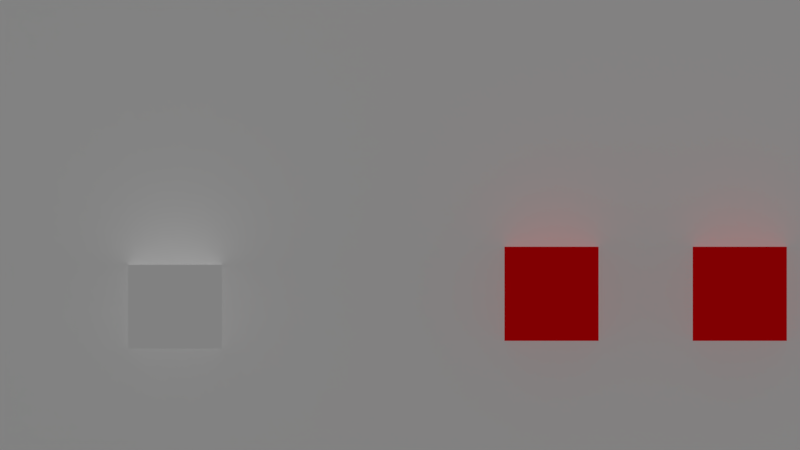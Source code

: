 # Source: Game_Logic_WIP1.blend  (saved by Blender 2.79.0; exported with 4.5.12 LTS)
import bpy
from mathutils import Matrix  # noqa: F401  (used for matrix-valued properties, if any)

bpy.ops.wm.read_factory_settings(use_empty=True)
scene = bpy.context.scene
scene.name = 'Scene'

# ---- collections
col_collection_1 = bpy.data.collections.new('Collection 1'); scene.collection.children.link(col_collection_1)
col_collection_2 = bpy.data.collections.new('Collection 2'); scene.collection.children.link(col_collection_2)
col_collection_2.hide_render = True
col_collection_2.hide_viewport = True
col_collection_3 = bpy.data.collections.new('Collection 3'); scene.collection.children.link(col_collection_3)
col_collection_3.hide_render = True
col_collection_3.hide_viewport = True

# ---- materials (node trees are filled in below, after node groups)
mat_enemy = bpy.data.materials.new('Enemy')
mat_enemy.alpha_threshold = 0.0
mat_enemy.use_transparent_shadow = False
mat_enemy.diffuse_color = (0.8, 0.0, 0.002363, 1.0)
mat_enemy.roughness = 0.5
mat_piso = bpy.data.materials.new('Piso')
mat_piso.alpha_threshold = 0.0
mat_piso.use_transparent_shadow = False
mat_piso.diffuse_color = (0.02912, 0.8, 0.08227, 1.0)
mat_piso.roughness = 0.5
mat_fono_1 = bpy.data.materials.new('Fono_1')
mat_fono_1.alpha_threshold = 0.0
mat_fono_1.use_transparent_shadow = False
mat_fono_1.roughness = 0.5
mat_bala = bpy.data.materials.new('Bala')
mat_bala.alpha_threshold = 0.0
mat_bala.use_transparent_shadow = False
mat_bala.diffuse_color = (0.8, 0.3993, 0.01646, 1.0)
mat_bala.roughness = 0.5
mat_bala.specular_intensity = 1.0
mat_granada = bpy.data.materials.new('Granada')
mat_granada.alpha_threshold = 0.0
mat_granada.use_transparent_shadow = False
mat_granada.diffuse_color = (0.8, 0.2002, 0.01954, 1.0)
mat_granada.roughness = 0.5

# ---- material node trees

# ---- world
world_world = bpy.data.worlds.new('World'); scene.world = world_world
world_world.color = (0.05088, 0.05088, 0.05088)
world_world.use_sun_shadow = False
world_world.sun_shadow_jitter_overblur = 0.0
world_world.cycles.sampling_method = 'MANUAL'

# ---- cameras
cam_camera = bpy.data.cameras.new('Camera')
cam_camera.type = 'ORTHO'
cam_camera.clip_end = 100.0
cam_camera.lens = 35.0
cam_camera.sensor_width = 32.0
cam_camera.sensor_height = 18.0
cam_camera.ortho_scale = 17.0
cam_camera.dof.focus_distance = 0.0
cam_camera.dof.aperture_fstop = 128.0

# ---- lights
light_lamp = bpy.data.lights.new('Lamp', 'SUN')
light_lamp.transmission_factor = 0.0
light_lamp.cutoff_distance = 30.0
light_lamp.use_shadow = False
light_lamp.angle = 0.1993
light_lamp.energy = 1.0
light_lamp.shadow_buffer_clip_start = 1.001
light_lamp.shadow_soft_size = 0.1
light_lamp.shadow_cascade_max_distance = 1000.0
light_point_001 = bpy.data.lights.new('Point.001', 'POINT')
light_point_001.color = (1.0, 0.9121, 0.07194)
light_point_001.transmission_factor = 0.0
light_point_001.energy = 41.0
light_point_001.shadow_buffer_clip_start = 0.5
light_point_001.shadow_soft_size = 0.1
light_point_001.shadow_maximum_resolution = 0.006
light_point_001.use_absolute_resolution = True

# ---- meshes
me_cube_008 = bpy.data.meshes.new('Cube.008')
me_cube_008.from_pydata([(-1.0, -1.0, -1.0), (-1.0, -1.0, 1.0), (-1.0, 1.0, -1.0), (-1.0, 1.0, 1.0), (1.0, -1.0, -1.0), (1.0, -1.0, 1.0), (1.0, 1.0, -1.0), (1.0, 1.0, 1.0)], [], [(0, 1, 3, 2), (2, 3, 7, 6), (6, 7, 5, 4), (4, 5, 1, 0), (2, 6, 4, 0), (7, 3, 1, 5)])
me_cube_008.materials.append(mat_enemy)
me_cube_008.use_remesh_preserve_volume = False
me_cube_008.use_remesh_preserve_attributes = False
me_cube_008.use_mirror_vertex_groups = False
me_cube_008.update()
me_cube_007 = bpy.data.meshes.new('Cube.007')
me_cube_007.from_pydata([(-1.0, -1.0, -1.0), (-1.0, -1.0, 1.0), (-1.0, 1.0, -1.0), (-1.0, 1.0, 1.0), (1.0, -1.0, -1.0), (1.0, -1.0, 1.0), (1.0, 1.0, -1.0), (1.0, 1.0, 1.0)], [], [(0, 1, 3, 2), (2, 3, 7, 6), (6, 7, 5, 4), (4, 5, 1, 0), (2, 6, 4, 0), (7, 3, 1, 5)])
me_cube_007.materials.append(mat_enemy)
me_cube_007.use_remesh_preserve_volume = False
me_cube_007.use_remesh_preserve_attributes = False
me_cube_007.use_mirror_vertex_groups = False
me_cube_007.update()
me_cube_006 = bpy.data.meshes.new('Cube.006')
me_cube_006.from_pydata([(-1.0, -1.0, -1.0), (-1.0, -1.0, 1.0), (-1.0, 1.0, -1.0), (-1.0, 1.0, 1.0), (1.0, -1.0, -1.0), (1.0, -1.0, 1.0), (1.0, 1.0, -1.0), (1.0, 1.0, 1.0)], [], [(0, 1, 3, 2), (2, 3, 7, 6), (6, 7, 5, 4), (4, 5, 1, 0), (2, 6, 4, 0), (7, 3, 1, 5)])
me_cube_006.materials.append(mat_enemy)
me_cube_006.use_remesh_preserve_volume = False
me_cube_006.use_remesh_preserve_attributes = False
me_cube_006.use_mirror_vertex_groups = False
me_cube_006.update()
me_cube_005 = bpy.data.meshes.new('Cube.005')
me_cube_005.from_pydata([(-1.0, -1.0, -1.0), (-1.0, -1.0, 1.0), (-1.0, 1.0, -1.0), (-1.0, 1.0, 1.0), (1.0, -1.0, -1.0), (1.0, -1.0, 1.0), (1.0, 1.0, -1.0), (1.0, 1.0, 1.0)], [], [(0, 1, 3, 2), (2, 3, 7, 6), (6, 7, 5, 4), (4, 5, 1, 0), (2, 6, 4, 0), (7, 3, 1, 5)])
me_cube_005.materials.append(mat_enemy)
me_cube_005.use_remesh_preserve_volume = False
me_cube_005.use_remesh_preserve_attributes = False
me_cube_005.use_mirror_vertex_groups = False
me_cube_005.update()
me_cube_004 = bpy.data.meshes.new('Cube.004')
me_cube_004.from_pydata([(-1.0, -1.0, -1.0), (-1.0, -1.0, 1.0), (-1.0, 1.0, -1.0), (-1.0, 1.0, 1.0), (1.0, -1.0, -1.0), (1.0, -1.0, 1.0), (1.0, 1.0, -1.0), (1.0, 1.0, 1.0)], [], [(0, 1, 3, 2), (2, 3, 7, 6), (6, 7, 5, 4), (4, 5, 1, 0), (2, 6, 4, 0), (7, 3, 1, 5)])
me_cube_004.materials.append(mat_enemy)
me_cube_004.use_remesh_preserve_volume = False
me_cube_004.use_remesh_preserve_attributes = False
me_cube_004.use_mirror_vertex_groups = False
me_cube_004.update()
me_cube_003 = bpy.data.meshes.new('Cube.003')
me_cube_003.from_pydata([(-1.0, -1.0, -1.0), (-1.0, -1.0, 1.0), (-1.0, 1.0, -1.0), (-1.0, 1.0, 1.0), (1.0, -1.0, -1.0), (1.0, -1.0, 1.0), (1.0, 1.0, -1.0), (1.0, 1.0, 1.0)], [], [(0, 1, 3, 2), (2, 3, 7, 6), (6, 7, 5, 4), (4, 5, 1, 0), (2, 6, 4, 0), (7, 3, 1, 5)])
me_cube_003.materials.append(mat_enemy)
me_cube_003.use_remesh_preserve_volume = False
me_cube_003.use_remesh_preserve_attributes = False
me_cube_003.use_mirror_vertex_groups = False
me_cube_003.update()
me_cube_002 = bpy.data.meshes.new('Cube.002')
me_cube_002.from_pydata([(-1.0, -1.0, -1.0), (-1.0, -1.0, 1.0), (-1.0, 1.0, -1.0), (-1.0, 1.0, 1.0), (1.0, -1.0, -1.0), (1.0, -1.0, 1.0), (1.0, 1.0, -1.0), (1.0, 1.0, 1.0)], [], [(0, 1, 3, 2), (2, 3, 7, 6), (6, 7, 5, 4), (4, 5, 1, 0), (2, 6, 4, 0), (7, 3, 1, 5)])
me_cube_002.materials.append(mat_enemy)
me_cube_002.use_remesh_preserve_volume = False
me_cube_002.use_remesh_preserve_attributes = False
me_cube_002.use_mirror_vertex_groups = False
me_cube_002.update()
me_plane_008 = bpy.data.meshes.new('Plane.008')
me_plane_008.from_pydata([(8.457, -1.08, 0.5481), (14.19, -1.08, 0.5481), (8.457, 0.9196, 0.5481), (14.19, 0.9196, 0.5481), (1.546, -1.08, 0.5481), (6.403, -1.08, 0.5481), (1.546, 0.9196, 0.5481), (6.403, 0.9196, 0.5481), (-7.242, -1.08, 0.5593), (-0.9567, -1.08, 0.5593), (-7.242, 0.9196, 0.5593), (-0.9567, 0.9196, 0.5593), (-10.46, -1.08, -1.165), (-8.457, -1.08, -1.165), (-10.46, 0.9196, -1.165), (-8.457, 0.9196, -1.165), (-0.8021, -0.08041, -1.165), (1.198, -0.08041, -1.165), (-0.8021, 1.92, -1.165), (1.198, 1.92, -1.165)], [], [(0, 1, 3, 2), (4, 5, 7, 6), (8, 9, 11, 10), (12, 13, 15, 14), (16, 17, 19, 18)])
me_plane_008.materials.append(mat_piso)
me_plane_008.use_remesh_preserve_volume = False
me_plane_008.use_remesh_preserve_attributes = False
me_plane_008.use_mirror_vertex_groups = False
me_plane_008.update()
me_cube = bpy.data.meshes.new('Cube')
me_cube.from_pydata([(-1.0, -1.0, -1.0), (-1.0, -1.0, 1.0), (-1.0, 1.0, -1.0), (-1.0, 1.0, 1.0), (1.0, -1.0, -1.0), (1.0, -1.0, 1.0), (1.0, 1.0, -1.0), (1.0, 1.0, 1.0)], [], [(0, 1, 3, 2), (2, 3, 7, 6), (6, 7, 5, 4), (4, 5, 1, 0), (2, 6, 4, 0), (7, 3, 1, 5)])
me_cube.use_remesh_preserve_volume = False
me_cube.use_remesh_preserve_attributes = False
me_cube.use_mirror_vertex_groups = False
me_cube.update()
me_plane = bpy.data.meshes.new('Plane')
me_plane.from_pydata([(-1.0, -1.0, 0.0), (1.0, -1.0, 0.0), (-1.0, 1.0, 0.0), (1.0, 1.0, 0.0)], [], [(0, 1, 3, 2)])
me_plane.use_remesh_preserve_volume = False
me_plane.use_remesh_preserve_attributes = False
me_plane.use_mirror_vertex_groups = False
me_plane.update()
me_plane_003 = bpy.data.meshes.new('Plane.003')
me_plane_003.from_pydata([(-11.64, -1.0, -1.795), (34.36, -1.0, -1.795), (-11.64, 1.0, -1.795), (34.36, 1.0, -1.795), (-11.64, -1.0, -0.4345), (-11.64, 1.0, -0.4345), (-47.06, -1.0, -0.3635), (-11.63, -1.0, -0.3635), (-47.06, 1.0, -0.3635), (-11.63, 1.0, -0.3635)], [], [(0, 1, 3, 2), (0, 2, 5, 4), (6, 7, 9, 8)])
me_plane_003.materials.append(mat_piso)
me_plane_003.use_remesh_preserve_volume = False
me_plane_003.use_remesh_preserve_attributes = False
me_plane_003.use_mirror_vertex_groups = False
me_plane_003.update()
me_plane_001 = bpy.data.meshes.new('Plane.001')
me_plane_001.from_pydata([(-41.0, -1.0, 0.0), (41.0, -1.0, 0.0), (-41.0, 9.0, -3.497e-07), (41.0, 9.0, -3.497e-07)], [], [(0, 1, 3, 2)])
_uv = me_plane_001.uv_layers.new(name='UVMap')
_uv.uv.foreach_set('vector', [0.0004171, 0.5375, 0.3753, 0.5375, 0.3753, 0.6298, 0.0004171, 0.6298])
me_plane_001.materials.append(mat_fono_1)
me_plane_001.use_remesh_preserve_volume = False
me_plane_001.use_remesh_preserve_attributes = False
me_plane_001.use_mirror_vertex_groups = False
me_plane_001.update()
me_cube_001 = bpy.data.meshes.new('Cube.001')
me_cube_001.from_pydata([(-1.0, -1.0, -1.0), (-1.0, -1.0, 1.0), (-1.0, 1.0, -1.0), (-1.0, 1.0, 1.0), (1.0, -1.0, -1.0), (1.0, -1.0, 1.0), (1.0, 1.0, -1.0), (1.0, 1.0, 1.0)], [], [(0, 1, 3, 2), (2, 3, 7, 6), (6, 7, 5, 4), (4, 5, 1, 0), (2, 6, 4, 0), (7, 3, 1, 5)])
me_cube_001.use_remesh_preserve_volume = False
me_cube_001.use_remesh_preserve_attributes = False
me_cube_001.use_mirror_vertex_groups = False
me_cube_001.update()
me_sphere_001 = bpy.data.meshes.new('Sphere.001')
me_sphere_001.from_pydata([(0.0, 0.4647, 0.8855), (0.0, 0.6631, 0.7485), (0.0, 0.823, 0.5681), (0.0, 0.935, 0.3546), (0.0, 0.9927, 0.1205), (0.0, 0.9927, -0.1205), (0.0, 0.935, -0.3546), (0.0, 0.823, -0.5681), (0.0, 0.6631, -0.7485), (0.0, 0.4647, -0.8855), (0.0, 0.2393, -0.9709), (0.06742, 0.2296, 0.9709), (0.1309, 0.4459, 0.8855), (0.1868, 0.6363, 0.7485), (0.2319, 0.7896, 0.5681), (0.2634, 0.8971, 0.3546), (0.2797, 0.9525, 0.1205), (0.2797, 0.9525, -0.1205), (0.2634, 0.8971, -0.3546), (0.2319, 0.7896, -0.5681), (0.1868, 0.6363, -0.7485), (0.1309, 0.4459, -0.8855), (0.06742, 0.2296, -0.9709), (0.1294, 0.2013, 0.9709), (0.2512, 0.391, 0.8855), (0.3585, 0.5579, 0.7485), (0.4449, 0.6923, 0.5681), (0.5055, 0.7866, 0.3546), (0.5367, 0.8351, 0.1205), (0.5367, 0.8351, -0.1205), (0.5055, 0.7866, -0.3546), (0.4449, 0.6923, -0.5681), (0.3585, 0.5579, -0.7485), (0.2512, 0.3909, -0.8855), (0.1294, 0.2013, -0.9709), (0.1809, 0.1567, 0.9709), (0.3512, 0.3043, 0.8855), (0.5012, 0.4343, 0.7485), (0.622, 0.5389, 0.5681), (0.7066, 0.6123, 0.3546), (0.7502, 0.6501, 0.1205), (0.7502, 0.6501, -0.1205), (0.7066, 0.6123, -0.3546), (0.622, 0.5389, -0.5681), (0.5012, 0.4343, -0.7485), (0.3512, 0.3043, -0.8855), (0.1809, 0.1567, -0.9709), (0.0, -3.258e-07, -1.0), (0.2177, 0.09942, 0.9709), (0.4227, 0.1931, 0.8855), (0.6032, 0.2755, 0.7485), (0.7486, 0.3419, 0.5681), (0.8505, 0.3884, 0.3546), (0.903, 0.4124, 0.1205), (0.903, 0.4124, -0.1205), (0.8505, 0.3884, -0.3546), (0.7486, 0.3419, -0.5681), (0.6032, 0.2755, -0.7485), (0.4227, 0.1931, -0.8855), (0.2177, 0.09942, -0.9709), (0.2369, 0.03406, 0.9709), (0.46, 0.06614, 0.8855), (0.6564, 0.09437, 0.7485), (0.8146, 0.1171, 0.5681), (0.9255, 0.1331, 0.3546), (0.9826, 0.1413, 0.1205), (0.9826, 0.1413, -0.1205), (0.9255, 0.1331, -0.3546), (0.8146, 0.1171, -0.5681), (0.6564, 0.09437, -0.7485), (0.46, 0.06614, -0.8855), (0.2369, 0.03406, -0.9709), (0.2369, -0.03406, 0.9709), (0.46, -0.06614, 0.8855), (0.6564, -0.09437, 0.7485), (0.8146, -0.1171, 0.5681), (0.9255, -0.1331, 0.3546), (0.9826, -0.1413, 0.1205), (0.9826, -0.1413, -0.1205), (0.9255, -0.1331, -0.3546), (0.8146, -0.1171, -0.5681), (0.6564, -0.09437, -0.7485), (0.46, -0.06614, -0.8855), (0.2369, -0.03406, -0.9709), (0.2177, -0.09942, 0.9709), (0.4227, -0.1931, 0.8855), (0.6032, -0.2755, 0.7485), (0.7486, -0.3419, 0.5681), (0.8505, -0.3884, 0.3546), (0.903, -0.4124, 0.1205), (0.903, -0.4124, -0.1205), (0.8505, -0.3884, -0.3546), (0.7486, -0.3419, -0.5681), (0.6032, -0.2755, -0.7485), (0.4227, -0.1931, -0.8855), (0.2177, -0.09942, -0.9709), (0.1809, -0.1567, 0.9709), (0.3512, -0.3043, 0.8855), (0.5012, -0.4343, 0.7485), (0.622, -0.5389, 0.5681), (0.7066, -0.6123, 0.3546), (0.7502, -0.6501, 0.1205), (0.7502, -0.6501, -0.1205), (0.7066, -0.6123, -0.3546), (0.622, -0.5389, -0.5681), (0.5012, -0.4343, -0.7485), (0.3512, -0.3043, -0.8855), (0.1809, -0.1567, -0.9709), (0.1294, -0.2013, 0.9709), (0.2512, -0.391, 0.8855), (0.3585, -0.5579, 0.7485), (0.4449, -0.6923, 0.5681), (0.5055, -0.7866, 0.3546), (0.5367, -0.8351, 0.1205), (0.5367, -0.8351, -0.1205), (0.5055, -0.7866, -0.3546), (0.4449, -0.6923, -0.5681), (0.3585, -0.5579, -0.7485), (0.2512, -0.391, -0.8855), (0.1294, -0.2013, -0.9709), (0.06742, -0.2296, 0.9709), (0.1309, -0.4459, 0.8855), (0.1868, -0.6363, 0.7485), (0.2319, -0.7896, 0.5681), (0.2634, -0.8971, 0.3546), (0.2797, -0.9525, 0.1205), (0.2797, -0.9525, -0.1205), (0.2634, -0.8971, -0.3546), (0.2319, -0.7896, -0.5681), (0.1868, -0.6363, -0.7485), (0.1309, -0.4459, -0.8855), (0.06742, -0.2296, -0.9709), (2.474e-08, -0.2393, 0.9709), (3.22e-08, -0.4647, 0.8855), (6.2e-08, -0.6631, 0.7485), (3.22e-08, -0.823, 0.5681), (6.2e-08, -0.935, 0.3546), (1.216e-07, -0.9927, 0.1205), (1.216e-07, -0.9927, -0.1205), (6.2e-08, -0.935, -0.3546), (1.729e-08, -0.823, -0.5681), (9.18e-08, -0.6631, -0.7485), (3.22e-08, -0.4647, -0.8855), (-3.486e-08, -0.2393, -0.9709), (-0.06742, -0.2296, 0.9709), (-0.1309, -0.4459, 0.8855), (-0.1868, -0.6363, 0.7485), (-0.2319, -0.7896, 0.5681), (-0.2634, -0.8971, 0.3546), (-0.2797, -0.9525, 0.1205), (-0.2797, -0.9525, -0.1205), (-0.2634, -0.8971, -0.3546), (-0.2319, -0.7896, -0.5681), (-0.1868, -0.6363, -0.7485), (-0.1309, -0.4459, -0.8855), (-0.06742, -0.2296, -0.9709), (-0.1294, -0.2013, 0.9709), (-0.2512, -0.391, 0.8855), (-0.3585, -0.5579, 0.7485), (-0.4449, -0.6923, 0.5681), (-0.5055, -0.7866, 0.3546), (-0.5367, -0.8351, 0.1205), (-0.5367, -0.8351, -0.1205), (-0.5055, -0.7866, -0.3546), (-0.4449, -0.6923, -0.5681), (-0.3585, -0.5579, -0.7485), (-0.2512, -0.391, -0.8855), (-0.1294, -0.2013, -0.9709), (-2.463e-07, -5.392e-07, 1.0), (-0.1809, -0.1567, 0.9709), (-0.3512, -0.3043, 0.8855), (-0.5012, -0.4343, 0.7485), (-0.622, -0.5389, 0.5681), (-0.7066, -0.6123, 0.3546), (-0.7502, -0.6501, 0.1205), (-0.7502, -0.6501, -0.1205), (-0.7066, -0.6123, -0.3546), (-0.622, -0.5389, -0.5681), (-0.5012, -0.4343, -0.7485), (-0.3512, -0.3043, -0.8855), (-0.1809, -0.1567, -0.9709), (-0.2177, -0.09942, 0.9709), (-0.4227, -0.1931, 0.8855), (-0.6032, -0.2755, 0.7485), (-0.7486, -0.3419, 0.5681), (-0.8505, -0.3884, 0.3546), (-0.903, -0.4124, 0.1205), (-0.903, -0.4124, -0.1205), (-0.8505, -0.3884, -0.3546), (-0.7486, -0.3419, -0.5681), (-0.6032, -0.2755, -0.7485), (-0.4227, -0.1931, -0.8855), (-0.2177, -0.09942, -0.9709), (-0.2369, -0.03406, 0.9709), (-0.46, -0.06614, 0.8855), (-0.6564, -0.09437, 0.7485), (-0.8146, -0.1171, 0.5681), (-0.9255, -0.1331, 0.3546), (-0.9826, -0.1413, 0.1205), (-0.9826, -0.1413, -0.1205), (-0.9255, -0.1331, -0.3546), (-0.8146, -0.1171, -0.5681), (-0.6564, -0.09437, -0.7485), (-0.46, -0.06614, -0.8855), (-0.2369, -0.03406, -0.9709), (-0.2369, 0.03406, 0.9709), (-0.46, 0.06614, 0.8855), (-0.6564, 0.09437, 0.7485), (-0.8146, 0.1171, 0.5681), (-0.9255, 0.1331, 0.3546), (-0.9826, 0.1413, 0.1205), (-0.9826, 0.1413, -0.1205), (-0.9255, 0.1331, -0.3546), (-0.8146, 0.1171, -0.5681), (-0.6564, 0.09437, -0.7485), (-0.46, 0.06614, -0.8855), (-0.2369, 0.03406, -0.9709), (-0.2177, 0.09942, 0.9709), (-0.4227, 0.1931, 0.8855), (-0.6032, 0.2755, 0.7485), (-0.7486, 0.3419, 0.5681), (-0.8505, 0.3884, 0.3546), (-0.903, 0.4124, 0.1205), (-0.903, 0.4124, -0.1205), (-0.8505, 0.3884, -0.3546), (-0.7486, 0.3419, -0.5681), (-0.6032, 0.2755, -0.7485), (-0.4227, 0.1931, -0.8855), (-0.2177, 0.09942, -0.9709), (-0.1809, 0.1567, 0.9709), (-0.3512, 0.3043, 0.8855), (-0.5012, 0.4343, 0.7485), (-0.622, 0.5389, 0.5681), (-0.7066, 0.6123, 0.3546), (-0.7502, 0.6501, 0.1205), (-0.7502, 0.6501, -0.1205), (-0.7066, 0.6123, -0.3546), (-0.622, 0.5389, -0.5681), (-0.5012, 0.4343, -0.7485), (-0.3512, 0.3043, -0.8855), (-0.1809, 0.1567, -0.9709), (-0.1294, 0.2013, 0.9709), (-0.2512, 0.391, 0.8855), (-0.3585, 0.5579, 0.7485), (-0.4449, 0.6923, 0.5681), (-0.5055, 0.7866, 0.3546), (-0.5367, 0.8351, 0.1205), (-0.5367, 0.8351, -0.1205), (-0.5055, 0.7866, -0.3546), (-0.4449, 0.6923, -0.5681), (-0.3585, 0.5579, -0.7485), (-0.2512, 0.3909, -0.8855), (-0.1294, 0.2013, -0.9709), (-0.06742, 0.2296, 0.9709), (-0.1309, 0.4459, 0.8855), (-0.1868, 0.6363, 0.7485), (-0.2319, 0.7896, 0.5681), (-0.2634, 0.8971, 0.3546), (-0.2797, 0.9525, 0.1205), (-0.2797, 0.9525, -0.1205), (-0.2634, 0.8971, -0.3546), (-0.2319, 0.7896, -0.5681), (-0.1868, 0.6363, -0.7485), (-0.1309, 0.4459, -0.8855), (-0.06742, 0.2296, -0.9709), (-5.057e-09, 0.2393, 0.9709)], [], [(265, 168, 11), (7, 6, 18, 19), (0, 265, 11, 12), (8, 7, 19, 20), (1, 0, 12, 13), (9, 8, 20, 21), (2, 1, 13, 14), (10, 9, 21, 22), (3, 2, 14, 15), (47, 10, 22), (4, 3, 15, 16), (5, 4, 16, 17), (6, 5, 17, 18), (13, 12, 24, 25), (21, 20, 32, 33), (14, 13, 25, 26), (22, 21, 33, 34), (15, 14, 26, 27), (47, 22, 34), (16, 15, 27, 28), (17, 16, 28, 29), (18, 17, 29, 30), (11, 168, 23), (19, 18, 30, 31), (12, 11, 23, 24), (20, 19, 31, 32), (47, 34, 46), (28, 27, 39, 40), (29, 28, 40, 41), (30, 29, 41, 42), (23, 168, 35), (31, 30, 42, 43), (24, 23, 35, 36), (32, 31, 43, 44), (25, 24, 36, 37), (33, 32, 44, 45), (26, 25, 37, 38), (34, 33, 45, 46), (27, 26, 38, 39), (42, 41, 54, 55), (35, 168, 48), (43, 42, 55, 56), (36, 35, 48, 49), (44, 43, 56, 57), (37, 36, 49, 50), (45, 44, 57, 58), (38, 37, 50, 51), (46, 45, 58, 59), (39, 38, 51, 52), (47, 46, 59), (40, 39, 52, 53), (41, 40, 53, 54), (58, 57, 69, 70), (51, 50, 62, 63), (59, 58, 70, 71), (52, 51, 63, 64), (47, 59, 71), (53, 52, 64, 65), (54, 53, 65, 66), (55, 54, 66, 67), (48, 168, 60), (56, 55, 67, 68), (49, 48, 60, 61), (57, 56, 68, 69), (50, 49, 61, 62), (65, 64, 76, 77), (66, 65, 77, 78), (67, 66, 78, 79), (60, 168, 72), (68, 67, 79, 80), (61, 60, 72, 73), (69, 68, 80, 81), (62, 61, 73, 74), (70, 69, 81, 82), (63, 62, 74, 75), (71, 70, 82, 83), (64, 63, 75, 76), (47, 71, 83), (72, 168, 84), (80, 79, 91, 92), (73, 72, 84, 85), (81, 80, 92, 93), (74, 73, 85, 86), (82, 81, 93, 94), (75, 74, 86, 87), (83, 82, 94, 95), (76, 75, 87, 88), (47, 83, 95), (77, 76, 88, 89), (78, 77, 89, 90), (79, 78, 90, 91), (94, 93, 105, 106), (87, 86, 98, 99), (95, 94, 106, 107), (88, 87, 99, 100), (47, 95, 107), (89, 88, 100, 101), (90, 89, 101, 102), (91, 90, 102, 103), (84, 168, 96), (92, 91, 103, 104), (85, 84, 96, 97), (93, 92, 104, 105), (86, 85, 97, 98), (102, 101, 113, 114), (103, 102, 114, 115), (96, 168, 108), (104, 103, 115, 116), (97, 96, 108, 109), (105, 104, 116, 117), (98, 97, 109, 110), (106, 105, 117, 118), (99, 98, 110, 111), (107, 106, 118, 119), (100, 99, 111, 112), (47, 107, 119), (101, 100, 112, 113), (116, 115, 127, 128), (109, 108, 120, 121), (117, 116, 128, 129), (110, 109, 121, 122), (118, 117, 129, 130), (111, 110, 122, 123), (119, 118, 130, 131), (112, 111, 123, 124), (47, 119, 131), (113, 112, 124, 125), (114, 113, 125, 126), (115, 114, 126, 127), (108, 168, 120), (123, 122, 134, 135), (131, 130, 142, 143), (124, 123, 135, 136), (47, 131, 143), (125, 124, 136, 137), (126, 125, 137, 138), (127, 126, 138, 139), (120, 168, 132), (128, 127, 139, 140), (121, 120, 132, 133), (129, 128, 140, 141), (122, 121, 133, 134), (130, 129, 141, 142), (138, 137, 149, 150), (139, 138, 150, 151), (132, 168, 144), (140, 139, 151, 152), (133, 132, 144, 145), (141, 140, 152, 153), (134, 133, 145, 146), (142, 141, 153, 154), (135, 134, 146, 147), (143, 142, 154, 155), (136, 135, 147, 148), (47, 143, 155), (137, 136, 148, 149), (145, 144, 156, 157), (153, 152, 164, 165), (146, 145, 157, 158), (154, 153, 165, 166), (147, 146, 158, 159), (155, 154, 166, 167), (148, 147, 159, 160), (47, 155, 167), (149, 148, 160, 161), (150, 149, 161, 162), (151, 150, 162, 163), (144, 168, 156), (152, 151, 163, 164), (167, 166, 179, 180), (160, 159, 172, 173), (47, 167, 180), (161, 160, 173, 174), (162, 161, 174, 175), (163, 162, 175, 176), (156, 168, 169), (164, 163, 176, 177), (157, 156, 169, 170), (165, 164, 177, 178), (158, 157, 170, 171), (166, 165, 178, 179), (159, 158, 171, 172), (175, 174, 186, 187), (176, 175, 187, 188), (169, 168, 181), (177, 176, 188, 189), (170, 169, 181, 182), (178, 177, 189, 190), (171, 170, 182, 183), (179, 178, 190, 191), (172, 171, 183, 184), (180, 179, 191, 192), (173, 172, 184, 185), (47, 180, 192), (174, 173, 185, 186), (190, 189, 201, 202), (183, 182, 194, 195), (191, 190, 202, 203), (184, 183, 195, 196), (192, 191, 203, 204), (185, 184, 196, 197), (47, 192, 204), (186, 185, 197, 198), (187, 186, 198, 199), (188, 187, 199, 200), (181, 168, 193), (189, 188, 200, 201), (182, 181, 193, 194), (197, 196, 208, 209), (47, 204, 216), (198, 197, 209, 210), (199, 198, 210, 211), (200, 199, 211, 212), (193, 168, 205), (201, 200, 212, 213), (194, 193, 205, 206), (202, 201, 213, 214), (195, 194, 206, 207), (203, 202, 214, 215), (196, 195, 207, 208), (204, 203, 215, 216), (212, 211, 223, 224), (205, 168, 217), (213, 212, 224, 225), (206, 205, 217, 218), (214, 213, 225, 226), (207, 206, 218, 219), (215, 214, 226, 227), (208, 207, 219, 220), (216, 215, 227, 228), (209, 208, 220, 221), (47, 216, 228), (210, 209, 221, 222), (211, 210, 222, 223), (226, 225, 237, 238), (219, 218, 230, 231), (227, 226, 238, 239), (220, 219, 231, 232), (228, 227, 239, 240), (221, 220, 232, 233), (47, 228, 240), (222, 221, 233, 234), (223, 222, 234, 235), (224, 223, 235, 236), (217, 168, 229), (225, 224, 236, 237), (218, 217, 229, 230), (47, 240, 252), (234, 233, 245, 246), (235, 234, 246, 247), (236, 235, 247, 248), (229, 168, 241), (237, 236, 248, 249), (230, 229, 241, 242), (238, 237, 249, 250), (231, 230, 242, 243), (239, 238, 250, 251), (232, 231, 243, 244), (240, 239, 251, 252), (233, 232, 244, 245), (248, 247, 259, 260), (241, 168, 253), (249, 248, 260, 261), (242, 241, 253, 254), (250, 249, 261, 262), (243, 242, 254, 255), (251, 250, 262, 263), (244, 243, 255, 256), (252, 251, 263, 264), (245, 244, 256, 257), (47, 252, 264), (246, 245, 257, 258), (247, 246, 258, 259), (255, 254, 0, 1), (263, 262, 8, 9), (256, 255, 1, 2), (264, 263, 9, 10), (257, 256, 2, 3), (47, 264, 10), (258, 257, 3, 4), (259, 258, 4, 5), (260, 259, 5, 6), (253, 168, 265), (261, 260, 6, 7), (254, 253, 265, 0), (262, 261, 7, 8)])
me_sphere_001.materials.append(mat_bala)
me_sphere_001.use_remesh_preserve_volume = False
me_sphere_001.use_remesh_preserve_attributes = False
me_sphere_001.use_mirror_vertex_groups = False
me_sphere_001.update()
me_sphere = bpy.data.meshes.new('Sphere')
me_sphere.from_pydata([(0.0, 0.1951, 0.9808), (0.0, 0.3827, 0.9239), (0.0, 0.5556, 0.8315), (0.0, 0.7071, 0.7071), (0.0, 0.8315, 0.5556), (0.0, 0.9239, 0.3827), (0.0, 0.9808, 0.1951), (0.0, 1.0, 7.55e-08), (0.0, 0.9808, -0.1951), (0.0, 0.9239, -0.3827), (0.0, 0.8315, -0.5556), (0.0, 0.7071, -0.7071), (0.0, 0.5556, -0.8315), (0.0, 0.3827, -0.9239), (0.08465, 0.1758, 0.9808), (0.166, 0.3448, 0.9239), (0.2411, 0.5006, 0.8315), (0.3068, 0.6371, 0.7071), (0.3608, 0.7491, 0.5556), (0.4009, 0.8324, 0.3827), (0.4255, 0.8837, 0.1951), (0.4339, 0.901, 7.55e-08), (0.4255, 0.8837, -0.1951), (0.4009, 0.8324, -0.3827), (0.3608, 0.7491, -0.5556), (0.3068, 0.6371, -0.7071), (0.2411, 0.5006, -0.8315), (0.166, 0.3448, -0.9239), (0.08465, 0.1758, -0.9808), (0.1525, 0.1216, 0.9808), (0.2992, 0.2386, 0.9239), (0.4344, 0.3464, 0.8315), (0.5528, 0.4409, 0.7071), (0.6501, 0.5184, 0.5556), (0.7223, 0.576, 0.3827), (0.7668, 0.6115, 0.1951), (0.7818, 0.6235, 7.55e-08), (0.7668, 0.6115, -0.1951), (0.7223, 0.576, -0.3827), (0.6501, 0.5184, -0.5556), (0.5528, 0.4409, -0.7071), (0.4344, 0.3464, -0.8315), (0.2992, 0.2386, -0.9239), (0.1525, 0.1216, -0.9808), (0.1902, 0.04341, 0.9808), (0.3731, 0.08515, 0.9239), (0.5416, 0.1236, 0.8315), (0.6894, 0.1573, 0.7071), (0.8106, 0.185, 0.5556), (0.9007, 0.2056, 0.3827), (0.9562, 0.2182, 0.1951), (0.9749, 0.2225, 7.55e-08), (0.9562, 0.2182, -0.1951), (0.9007, 0.2056, -0.3827), (0.8106, 0.185, -0.5556), (0.6894, 0.1573, -0.7071), (0.5416, 0.1236, -0.8315), (0.3731, 0.08515, -0.9239), (0.1902, 0.04341, -0.9808), (0.1902, -0.04341, 0.9808), (0.3731, -0.08516, 0.9239), (0.5416, -0.1236, 0.8315), (0.6894, -0.1573, 0.7071), (0.8106, -0.185, 0.5556), (0.9007, -0.2056, 0.3827), (0.9562, -0.2182, 0.1951), (0.9749, -0.2225, 7.55e-08), (0.9562, -0.2182, -0.1951), (0.9007, -0.2056, -0.3827), (0.8106, -0.185, -0.5556), (0.6894, -0.1573, -0.7071), (0.5416, -0.1236, -0.8315), (0.3731, -0.08516, -0.9239), (0.1902, -0.04341, -0.9808), (0.1525, -0.1216, 0.9808), (0.2992, -0.2386, 0.9239), (0.4344, -0.3464, 0.8315), (0.5528, -0.4409, 0.7071), (0.6501, -0.5184, 0.5556), (0.7223, -0.576, 0.3827), (0.7668, -0.6115, 0.1951), (0.7818, -0.6235, 7.55e-08), (0.7668, -0.6115, -0.1951), (0.7223, -0.576, -0.3827), (0.6501, -0.5184, -0.5556), (0.5528, -0.4409, -0.7071), (0.4344, -0.3464, -0.8315), (0.2992, -0.2386, -0.9239), (0.1525, -0.1216, -0.9808), (0.08465, -0.1758, 0.9808), (0.166, -0.3448, 0.9239), (0.2411, -0.5006, 0.8315), (0.3068, -0.6371, 0.7071), (0.3608, -0.7491, 0.5556), (0.4009, -0.8324, 0.3827), (0.4255, -0.8837, 0.1951), (0.4339, -0.901, 7.55e-08), (0.4255, -0.8837, -0.1951), (0.4009, -0.8324, -0.3827), (0.3608, -0.7491, -0.5556), (0.3068, -0.6371, -0.7071), (0.2411, -0.5006, -0.8315), (0.166, -0.3448, -0.9239), (0.08465, -0.1758, -0.9808), (-3.744e-08, -0.1951, 0.9808), (-3.744e-08, -0.3827, 0.9239), (-1.119e-07, -0.5556, 0.8315), (-1.268e-07, -0.7071, 0.7071), (-1.268e-07, -0.8315, 0.5556), (-2.759e-07, -0.9239, 0.3827), (-2.759e-07, -0.9808, 0.1951), (-2.461e-07, -1.0, 7.55e-08), (-2.759e-07, -0.9808, -0.1951), (-1.864e-07, -0.9239, -0.3827), (-1.268e-07, -0.8315, -0.5556), (-1.268e-07, -0.7071, -0.7071), (-1.268e-07, -0.5556, -0.8315), (-3.744e-08, -0.3827, -0.9239), (-3.744e-08, -0.1951, -0.9808), (-1.414e-07, -6.194e-07, 1.0), (-0.08465, -0.1758, 0.9808), (-0.166, -0.3448, 0.9239), (-0.2411, -0.5006, 0.8315), (-0.3068, -0.6371, 0.7071), (-0.3608, -0.7491, 0.5556), (-0.4009, -0.8324, 0.3827), (-0.4255, -0.8837, 0.1951), (-0.4339, -0.901, 7.55e-08), (-0.4255, -0.8837, -0.1951), (-0.4009, -0.8324, -0.3827), (-0.3608, -0.7491, -0.5556), (-0.3068, -0.6371, -0.7071), (-0.2411, -0.5006, -0.8315), (-0.166, -0.3448, -0.9239), (-0.08465, -0.1758, -0.9808), (0.0, -3.258e-07, -1.0), (-0.1525, -0.1216, 0.9808), (-0.2992, -0.2386, 0.9239), (-0.4344, -0.3464, 0.8315), (-0.5528, -0.4409, 0.7071), (-0.6501, -0.5184, 0.5556), (-0.7223, -0.576, 0.3827), (-0.7668, -0.6115, 0.1951), (-0.7818, -0.6235, 7.55e-08), (-0.7668, -0.6115, -0.1951), (-0.7223, -0.576, -0.3827), (-0.6501, -0.5184, -0.5556), (-0.5528, -0.4409, -0.7071), (-0.4344, -0.3464, -0.8315), (-0.2992, -0.2386, -0.9239), (-0.1525, -0.1216, -0.9808), (-0.1902, -0.04341, 0.9808), (-0.3731, -0.08516, 0.9239), (-0.5416, -0.1236, 0.8315), (-0.6894, -0.1573, 0.7071), (-0.8106, -0.185, 0.5556), (-0.9007, -0.2056, 0.3827), (-0.9562, -0.2182, 0.1951), (-0.9749, -0.2225, 7.55e-08), (-0.9562, -0.2182, -0.1951), (-0.9007, -0.2056, -0.3827), (-0.8106, -0.185, -0.5556), (-0.6894, -0.1573, -0.7071), (-0.5416, -0.1236, -0.8315), (-0.3731, -0.08516, -0.9239), (-0.1902, -0.04341, -0.9808), (-0.1902, 0.04341, 0.9808), (-0.3731, 0.08515, 0.9239), (-0.5416, 0.1236, 0.8315), (-0.6894, 0.1573, 0.7071), (-0.8106, 0.185, 0.5556), (-0.9007, 0.2056, 0.3827), (-0.9562, 0.2182, 0.1951), (-0.9749, 0.2225, 7.55e-08), (-0.9562, 0.2182, -0.1951), (-0.9007, 0.2056, -0.3827), (-0.8106, 0.185, -0.5556), (-0.6894, 0.1573, -0.7071), (-0.5416, 0.1236, -0.8315), (-0.3731, 0.08515, -0.9239), (-0.1902, 0.04341, -0.9808), (-0.1525, 0.1216, 0.9808), (-0.2992, 0.2386, 0.9239), (-0.4344, 0.3464, 0.8315), (-0.5528, 0.4409, 0.7071), (-0.6501, 0.5184, 0.5556), (-0.7223, 0.576, 0.3827), (-0.7668, 0.6115, 0.1951), (-0.7818, 0.6235, 7.55e-08), (-0.7668, 0.6115, -0.1951), (-0.7223, 0.576, -0.3827), (-0.6501, 0.5184, -0.5556), (-0.5528, 0.4409, -0.7071), (-0.4344, 0.3464, -0.8315), (-0.2992, 0.2386, -0.9239), (-0.1525, 0.1216, -0.9808), (-0.08465, 0.1758, 0.9808), (-0.166, 0.3448, 0.9239), (-0.2411, 0.5006, 0.8315), (-0.3068, 0.6371, 0.7071), (-0.3608, 0.7491, 0.5556), (-0.4009, 0.8324, 0.3827), (-0.4255, 0.8837, 0.1951), (-0.4339, 0.901, 7.55e-08), (-0.4255, 0.8837, -0.1951), (-0.4009, 0.8324, -0.3827), (-0.3608, 0.7491, -0.5556), (-0.3068, 0.6371, -0.7071), (-0.2411, 0.5006, -0.8315), (-0.166, 0.3448, -0.9239), (-0.08465, 0.1758, -0.9808), (6.687e-08, 0.1951, -0.9808)], [], [(2, 1, 15, 16), (10, 9, 23, 24), (3, 2, 16, 17), (11, 10, 24, 25), (4, 3, 17, 18), (12, 11, 25, 26), (5, 4, 18, 19), (13, 12, 26, 27), (6, 5, 19, 20), (211, 13, 27, 28), (7, 6, 20, 21), (0, 119, 14), (135, 211, 28), (8, 7, 21, 22), (1, 0, 14, 15), (9, 8, 22, 23), (22, 21, 36, 37), (15, 14, 29, 30), (23, 22, 37, 38), (16, 15, 30, 31), (24, 23, 38, 39), (17, 16, 31, 32), (25, 24, 39, 40), (18, 17, 32, 33), (26, 25, 40, 41), (19, 18, 33, 34), (27, 26, 41, 42), (20, 19, 34, 35), (28, 27, 42, 43), (21, 20, 35, 36), (14, 119, 29), (135, 28, 43), (41, 40, 55, 56), (34, 33, 48, 49), (42, 41, 56, 57), (35, 34, 49, 50), (43, 42, 57, 58), (36, 35, 50, 51), (29, 119, 44), (135, 43, 58), (37, 36, 51, 52), (30, 29, 44, 45), (38, 37, 52, 53), (31, 30, 45, 46), (39, 38, 53, 54), (32, 31, 46, 47), (40, 39, 54, 55), (33, 32, 47, 48), (53, 52, 67, 68), (46, 45, 60, 61), (54, 53, 68, 69), (47, 46, 61, 62), (55, 54, 69, 70), (48, 47, 62, 63), (56, 55, 70, 71), (49, 48, 63, 64), (57, 56, 71, 72), (50, 49, 64, 65), (58, 57, 72, 73), (51, 50, 65, 66), (44, 119, 59), (135, 58, 73), (52, 51, 66, 67), (45, 44, 59, 60), (72, 71, 86, 87), (65, 64, 79, 80), (73, 72, 87, 88), (66, 65, 80, 81), (59, 119, 74), (135, 73, 88), (67, 66, 81, 82), (60, 59, 74, 75), (68, 67, 82, 83), (61, 60, 75, 76), (69, 68, 83, 84), (62, 61, 76, 77), (70, 69, 84, 85), (63, 62, 77, 78), (71, 70, 85, 86), (64, 63, 78, 79), (76, 75, 90, 91), (84, 83, 98, 99), (77, 76, 91, 92), (85, 84, 99, 100), (78, 77, 92, 93), (86, 85, 100, 101), (79, 78, 93, 94), (87, 86, 101, 102), (80, 79, 94, 95), (88, 87, 102, 103), (81, 80, 95, 96), (74, 119, 89), (135, 88, 103), (82, 81, 96, 97), (75, 74, 89, 90), (83, 82, 97, 98), (95, 94, 109, 110), (103, 102, 117, 118), (96, 95, 110, 111), (89, 119, 104), (135, 103, 118), (97, 96, 111, 112), (90, 89, 104, 105), (98, 97, 112, 113), (91, 90, 105, 106), (99, 98, 113, 114), (92, 91, 106, 107), (100, 99, 114, 115), (93, 92, 107, 108), (101, 100, 115, 116), (94, 93, 108, 109), (102, 101, 116, 117), (114, 113, 129, 130), (107, 106, 122, 123), (115, 114, 130, 131), (108, 107, 123, 124), (116, 115, 131, 132), (109, 108, 124, 125), (117, 116, 132, 133), (110, 109, 125, 126), (118, 117, 133, 134), (111, 110, 126, 127), (104, 119, 120), (135, 118, 134), (112, 111, 127, 128), (105, 104, 120, 121), (113, 112, 128, 129), (106, 105, 121, 122), (134, 133, 149, 150), (127, 126, 142, 143), (120, 119, 136), (135, 134, 150), (128, 127, 143, 144), (121, 120, 136, 137), (129, 128, 144, 145), (122, 121, 137, 138), (130, 129, 145, 146), (123, 122, 138, 139), (131, 130, 146, 147), (124, 123, 139, 140), (132, 131, 147, 148), (125, 124, 140, 141), (133, 132, 148, 149), (126, 125, 141, 142), (139, 138, 153, 154), (147, 146, 161, 162), (140, 139, 154, 155), (148, 147, 162, 163), (141, 140, 155, 156), (149, 148, 163, 164), (142, 141, 156, 157), (150, 149, 164, 165), (143, 142, 157, 158), (136, 119, 151), (135, 150, 165), (144, 143, 158, 159), (137, 136, 151, 152), (145, 144, 159, 160), (138, 137, 152, 153), (146, 145, 160, 161), (158, 157, 172, 173), (151, 119, 166), (135, 165, 180), (159, 158, 173, 174), (152, 151, 166, 167), (160, 159, 174, 175), (153, 152, 167, 168), (161, 160, 175, 176), (154, 153, 168, 169), (162, 161, 176, 177), (155, 154, 169, 170), (163, 162, 177, 178), (156, 155, 170, 171), (164, 163, 178, 179), (157, 156, 171, 172), (165, 164, 179, 180), (177, 176, 191, 192), (170, 169, 184, 185), (178, 177, 192, 193), (171, 170, 185, 186), (179, 178, 193, 194), (172, 171, 186, 187), (180, 179, 194, 195), (173, 172, 187, 188), (166, 119, 181), (135, 180, 195), (174, 173, 188, 189), (167, 166, 181, 182), (175, 174, 189, 190), (168, 167, 182, 183), (176, 175, 190, 191), (169, 168, 183, 184), (135, 195, 210), (189, 188, 203, 204), (182, 181, 196, 197), (190, 189, 204, 205), (183, 182, 197, 198), (191, 190, 205, 206), (184, 183, 198, 199), (192, 191, 206, 207), (185, 184, 199, 200), (193, 192, 207, 208), (186, 185, 200, 201), (194, 193, 208, 209), (187, 186, 201, 202), (195, 194, 209, 210), (188, 187, 202, 203), (181, 119, 196), (208, 207, 11, 12), (201, 200, 4, 5), (209, 208, 12, 13), (202, 201, 5, 6), (210, 209, 13, 211), (203, 202, 6, 7), (196, 119, 0), (135, 210, 211), (204, 203, 7, 8), (197, 196, 0, 1), (205, 204, 8, 9), (198, 197, 1, 2), (206, 205, 9, 10), (199, 198, 2, 3), (207, 206, 10, 11), (200, 199, 3, 4)])
me_sphere.materials.append(mat_granada)
me_sphere.use_remesh_preserve_volume = False
me_sphere.use_remesh_preserve_attributes = False
me_sphere.use_mirror_vertex_groups = False
me_sphere.update()

# ---- objects
ob_enemy_006 = bpy.data.objects.new('Enemy.006', me_cube_008)
ob_enemy_005 = bpy.data.objects.new('Enemy.005', me_cube_007)
ob_enemy_004 = bpy.data.objects.new('Enemy.004', me_cube_006)
ob_enemy_003 = bpy.data.objects.new('Enemy.003', me_cube_005)
ob_enemy_002 = bpy.data.objects.new('Enemy.002', me_cube_004)
ob_enemy_001 = bpy.data.objects.new('Enemy.001', me_cube_003)
ob_enemy = bpy.data.objects.new('Enemy', me_cube_002)
ob_obstaculos = bpy.data.objects.new('Obstaculos', me_plane_008)
ob_path = bpy.data.objects.new('Path', me_cube)
ob_plane = bpy.data.objects.new('Plane', me_plane)
ob_music_background = bpy.data.objects.new('Music background', None)
ob_piso = bpy.data.objects.new('Piso', me_plane_003)
ob_background = bpy.data.objects.new('Background', me_plane_001)
ob_personaje_player = bpy.data.objects.new('Personaje_Player', me_cube_001)
ob_granada_mano = bpy.data.objects.new('Granada_mano', None)
ob_barrel = bpy.data.objects.new('Barrel', None)
ob_camera = bpy.data.objects.new('Camera', cam_camera)
ob_lamp = bpy.data.objects.new('Lamp', light_lamp)
ob_bala_pistola_bullet = bpy.data.objects.new('Bala_pistola_Bullet', me_sphere_001)
ob_granada = bpy.data.objects.new('Granada', me_sphere)
ob_point = bpy.data.objects.new('Point', light_point_001)
ob_muerte_soldado = bpy.data.objects.new('Muerte_Soldado', None)

# ---- transforms, parenting, visibility, modifiers, constraints
ob_enemy_006.location = (15.0, 0.0, 3.163)
ob_enemy_006.lineart.crease_threshold = 0.0
ob_enemy_005.location = (11.0, 0.0, 3.163)
ob_enemy_005.lineart.crease_threshold = 0.0
ob_enemy_004.location = (6.0, 0.0, 2.163)
ob_enemy_004.lineart.crease_threshold = 0.0
ob_enemy_003.location = (0.0, 0.0, 0.163)
ob_enemy_003.lineart.crease_threshold = 0.0
ob_enemy_002.location = (-16.0, 0.0, 1.163)
ob_enemy_002.lineart.crease_threshold = 0.0
ob_enemy_001.location = (-25.0, 0.0, 1.163)
ob_enemy_001.lineart.crease_threshold = 0.0
ob_enemy.location = (-29.0, 0.0, 1.163)
ob_enemy.lineart.crease_threshold = 0.0
ob_obstaculos.location = (18.85, 0.08041, 1.611)
ob_obstaculos.scale = (1.4, 1.0, 1.0)
ob_obstaculos.hide_render = True
ob_obstaculos.lineart.crease_threshold = 0.0
ob_path.location = (-32.06, 0.0, 2.5)
ob_path.scale = (0.5, 1.0, 5.0)
ob_path.hide_render = True
ob_path.lineart.crease_threshold = 0.0
ob_plane.parent = ob_path
ob_plane.matrix_parent_inverse = Matrix(((2.0, 0.0, 0.0, 64.12), (0.0, 1.0, 0.0, 0.0), (0.0, 0.0, 0.2, -0.5), (0.0, 0.0, 0.0, 1.0)))
ob_plane.location = (-40.62, 0.0, 2.59)
ob_plane.rotation_euler = (0.0, 1.571, 0.0)
ob_plane.scale = (5.325, 1.0, 1.0)
ob_plane.hide_render = True
ob_plane.lineart.crease_threshold = 0.0
ob_music_background.location = (0.0, 0.0, 0.0)
ob_music_background.empty_image_offset = (0.0, 0.0)
ob_music_background.lineart.crease_threshold = 0.0
ob_piso.location = (6.031, 0.0, 0.3635)
ob_piso.hide_render = True
ob_piso.lineart.crease_threshold = 0.0
ob_background.location = (0.0, 1.0, -1.298)
ob_background.rotation_euler = (1.571, 0.0, 0.0)
ob_background.lineart.crease_threshold = 0.0
ob_personaje_player.location = (-37.0, 0.0, 0.89)
ob_personaje_player.scale = (1.0, 1.0, 0.89)
ob_personaje_player.lineart.crease_threshold = 0.0
ob_granada_mano.parent = ob_personaje_player
ob_granada_mano.matrix_parent_inverse = Matrix(((1.0, 0.0, 0.0, 37.0), (0.0, 1.0, 0.0, 0.0), (0.0, 0.0, 1.124, -1.0), (0.0, 0.0, 0.0, 1.0)))
ob_granada_mano.location = (-36.24, 0.0, 2.07)
ob_granada_mano.scale = (0.3, 0.3, 0.3)
ob_granada_mano.empty_image_offset = (0.0, 0.0)
ob_granada_mano.hide_render = True
ob_granada_mano.lineart.crease_threshold = 0.0
ob_barrel.parent = ob_personaje_player
ob_barrel.matrix_parent_inverse = Matrix(((1.0, 0.0, 0.0, 37.0), (0.0, 1.0, 0.0, 0.0), (0.0, 0.0, 1.124, -1.0), (0.0, 0.0, 0.0, 1.0)))
ob_barrel.location = (-35.24, 0.0, 1.07)
ob_barrel.scale = (0.3, 0.3, 0.3)
ob_barrel.empty_image_offset = (0.0, 0.0)
ob_barrel.hide_render = True
ob_barrel.lineart.crease_threshold = 0.0
ob_camera.location = (-32.22, -8.0, 2.623)
ob_camera.rotation_euler = (1.571, -0.0, 0.0)
ob_camera.lock_rotation = (False, True, True)
ob_camera.lock_rotations_4d = False
ob_camera.lock_scale = (False, True, True)
ob_camera.empty_display_type = 'ARROWS'
ob_camera.color = (0.0, 0.0, 0.0, 0.0)
ob_camera.display_type = 'WIRE'
ob_camera.lineart.crease_threshold = 0.0
ob_lamp.location = (0.0, -4.0, 11.0)
ob_lamp.rotation_euler = (0.7854, 0.0, 0.0)
ob_lamp.lock_rotations_4d = False
ob_lamp.empty_display_type = 'ARROWS'
ob_lamp.color = (0.0, 0.0, 0.0, 0.0)
ob_lamp.lineart.crease_threshold = 0.0
ob_bala_pistola_bullet.location = (0.0, 0.0, 0.0)
ob_bala_pistola_bullet.scale = (0.1791, 0.08059, 0.08)
ob_bala_pistola_bullet.lineart.crease_threshold = 0.0
ob_granada.location = (0.0, 0.0, 0.0)
ob_granada.scale = (0.1, 0.2, 0.2)
ob_granada.lineart.crease_threshold = 0.0
ob_point.location = (0.0, 0.0, 0.0)
ob_point.scale = (3.2, 3.2, 3.2)
ob_point.lineart.crease_threshold = 0.0
ob_muerte_soldado.location = (0.0, 0.0, 0.0)
ob_muerte_soldado.empty_image_offset = (0.0, 0.0)
ob_muerte_soldado.hide_render = True
ob_muerte_soldado.lineart.crease_threshold = 0.0

# ---- collection membership
col_collection_1.objects.link(ob_enemy_006)
col_collection_1.objects.link(ob_enemy_005)
col_collection_1.objects.link(ob_enemy_004)
col_collection_1.objects.link(ob_enemy_003)
col_collection_1.objects.link(ob_enemy_002)
col_collection_1.objects.link(ob_enemy_001)
col_collection_1.objects.link(ob_enemy)
col_collection_1.objects.link(ob_obstaculos)
col_collection_1.objects.link(ob_path)
col_collection_1.objects.link(ob_plane)
col_collection_1.objects.link(ob_music_background)
col_collection_1.objects.link(ob_piso)
col_collection_1.objects.link(ob_background)
col_collection_1.objects.link(ob_personaje_player)
col_collection_1.objects.link(ob_granada_mano)
col_collection_1.objects.link(ob_barrel)
col_collection_1.objects.link(ob_camera)
col_collection_1.objects.link(ob_lamp)
col_collection_2.objects.link(ob_bala_pistola_bullet)
col_collection_2.objects.link(ob_granada)
col_collection_2.objects.link(ob_point)
col_collection_3.objects.link(ob_muerte_soldado)

# ---- scene / render settings (as saved in the file)
scene.camera = ob_camera
scene.frame_start = 1; scene.frame_end = 250; scene.frame_set(1)
scene.render.engine = 'BLENDER_EEVEE_NEXT'
scene.render.resolution_percentage = 50
scene.render.fps = 60
scene.render.dither_intensity = 0.0
scene.cycles.use_denoising = False
scene.cycles.samples = 128
scene.cycles.sampling_pattern = 'TABULATED_SOBOL'
scene.cycles.light_sampling_threshold = 0.0
scene.cycles.use_adaptive_sampling = False
scene.cycles.use_light_tree = False
scene.cycles.blur_glossy = 0.0
scene.cycles.sample_clamp_indirect = 0.0
scene.view_settings.view_transform = 'Standard'
bpy.context.view_layer.update()
